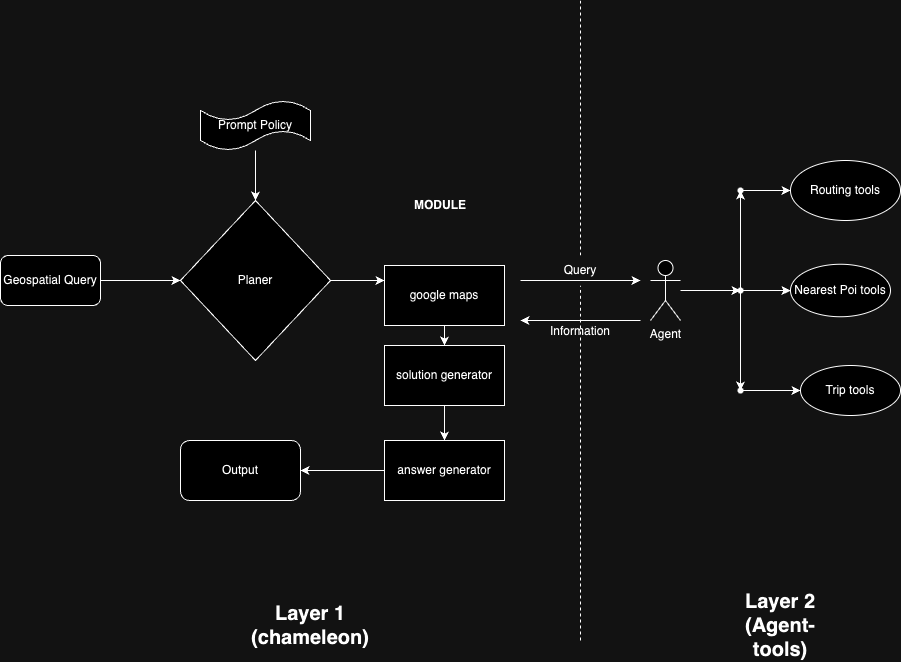

The diagram above was exported from draw.io. Its source (the exported page's mxGraphModel, read from the mxfile embedded in the PNG):
<mxGraphModel dx="1242" dy="727" grid="1" gridSize="10" guides="1" tooltips="1" connect="1" arrows="1" fold="1" page="1" pageScale="1" pageWidth="827" pageHeight="1169" math="0" shadow="0">
  <root>
    <mxCell id="0" />
    <mxCell id="1" parent="0" />
    <mxCell id="A1J9TcBm0l2jZHOr7b3i-1" value="" style="endArrow=none;dashed=1;html=1;rounded=0;" edge="1" parent="1" source="A1J9TcBm0l2jZHOr7b3i-65">
      <mxGeometry width="50" height="50" relative="1" as="geometry">
        <mxPoint x="640" y="640" as="sourcePoint" />
        <mxPoint x="640" as="targetPoint" />
        <Array as="points" />
      </mxGeometry>
    </mxCell>
    <mxCell id="A1J9TcBm0l2jZHOr7b3i-5" value="&lt;b&gt;&lt;font style=&quot;font-size: 20px;&quot;&gt;Layer 1 (chameleon)&lt;/font&gt;&lt;/b&gt;" style="text;html=1;align=center;verticalAlign=middle;whiteSpace=wrap;rounded=0;" vertex="1" parent="1">
      <mxGeometry x="310" y="610" width="120" height="30" as="geometry" />
    </mxCell>
    <mxCell id="A1J9TcBm0l2jZHOr7b3i-29" style="edgeStyle=orthogonalEdgeStyle;rounded=0;orthogonalLoop=1;jettySize=auto;html=1;entryX=0;entryY=0.25;entryDx=0;entryDy=0;" edge="1" parent="1" source="A1J9TcBm0l2jZHOr7b3i-6" target="A1J9TcBm0l2jZHOr7b3i-18">
      <mxGeometry relative="1" as="geometry" />
    </mxCell>
    <mxCell id="A1J9TcBm0l2jZHOr7b3i-6" value="Planer" style="rhombus;whiteSpace=wrap;html=1;" vertex="1" parent="1">
      <mxGeometry x="240" y="200" width="150" height="160" as="geometry" />
    </mxCell>
    <mxCell id="A1J9TcBm0l2jZHOr7b3i-13" value="" style="edgeStyle=orthogonalEdgeStyle;rounded=0;orthogonalLoop=1;jettySize=auto;html=1;" edge="1" parent="1" source="A1J9TcBm0l2jZHOr7b3i-7" target="A1J9TcBm0l2jZHOr7b3i-6">
      <mxGeometry relative="1" as="geometry" />
    </mxCell>
    <mxCell id="A1J9TcBm0l2jZHOr7b3i-7" value="Geospatial Query" style="rounded=1;whiteSpace=wrap;html=1;" vertex="1" parent="1">
      <mxGeometry x="60" y="255" width="100" height="50" as="geometry" />
    </mxCell>
    <mxCell id="A1J9TcBm0l2jZHOr7b3i-12" value="" style="edgeStyle=orthogonalEdgeStyle;rounded=0;orthogonalLoop=1;jettySize=auto;html=1;" edge="1" parent="1" source="A1J9TcBm0l2jZHOr7b3i-10" target="A1J9TcBm0l2jZHOr7b3i-6">
      <mxGeometry relative="1" as="geometry" />
    </mxCell>
    <mxCell id="A1J9TcBm0l2jZHOr7b3i-10" value="Prompt Policy" style="shape=tape;whiteSpace=wrap;html=1;" vertex="1" parent="1">
      <mxGeometry x="260" y="100" width="110" height="50" as="geometry" />
    </mxCell>
    <mxCell id="A1J9TcBm0l2jZHOr7b3i-17" value="&lt;b&gt;MODULE&lt;/b&gt;" style="text;html=1;align=center;verticalAlign=middle;whiteSpace=wrap;rounded=0;" vertex="1" parent="1">
      <mxGeometry x="440" y="180" width="120" height="50" as="geometry" />
    </mxCell>
    <mxCell id="A1J9TcBm0l2jZHOr7b3i-30" value="" style="edgeStyle=orthogonalEdgeStyle;rounded=0;orthogonalLoop=1;jettySize=auto;html=1;" edge="1" parent="1" source="A1J9TcBm0l2jZHOr7b3i-18">
      <mxGeometry relative="1" as="geometry">
        <mxPoint x="504" y="345" as="targetPoint" />
      </mxGeometry>
    </mxCell>
    <mxCell id="A1J9TcBm0l2jZHOr7b3i-18" value="google maps" style="rounded=0;whiteSpace=wrap;html=1;" vertex="1" parent="1">
      <mxGeometry x="444" y="265" width="120" height="60" as="geometry" />
    </mxCell>
    <mxCell id="A1J9TcBm0l2jZHOr7b3i-34" value="" style="edgeStyle=orthogonalEdgeStyle;rounded=0;orthogonalLoop=1;jettySize=auto;html=1;" edge="1" parent="1" source="A1J9TcBm0l2jZHOr7b3i-20" target="A1J9TcBm0l2jZHOr7b3i-21">
      <mxGeometry relative="1" as="geometry" />
    </mxCell>
    <mxCell id="A1J9TcBm0l2jZHOr7b3i-39" value="" style="edgeStyle=orthogonalEdgeStyle;rounded=0;orthogonalLoop=1;jettySize=auto;html=1;" edge="1" parent="1" source="A1J9TcBm0l2jZHOr7b3i-21" target="A1J9TcBm0l2jZHOr7b3i-38">
      <mxGeometry relative="1" as="geometry" />
    </mxCell>
    <mxCell id="A1J9TcBm0l2jZHOr7b3i-21" value="answer generator" style="rounded=0;whiteSpace=wrap;html=1;" vertex="1" parent="1">
      <mxGeometry x="444" y="440" width="120" height="60" as="geometry" />
    </mxCell>
    <mxCell id="A1J9TcBm0l2jZHOr7b3i-54" value="" style="edgeStyle=orthogonalEdgeStyle;rounded=0;orthogonalLoop=1;jettySize=auto;html=1;" edge="1" parent="1" source="A1J9TcBm0l2jZHOr7b3i-27" target="A1J9TcBm0l2jZHOr7b3i-43">
      <mxGeometry relative="1" as="geometry" />
    </mxCell>
    <mxCell id="A1J9TcBm0l2jZHOr7b3i-27" value="Agent" style="shape=umlActor;verticalLabelPosition=bottom;verticalAlign=top;html=1;outlineConnect=0;" vertex="1" parent="1">
      <mxGeometry x="710" y="260" width="30" height="60" as="geometry" />
    </mxCell>
    <mxCell id="A1J9TcBm0l2jZHOr7b3i-35" value="" style="edgeStyle=orthogonalEdgeStyle;rounded=0;orthogonalLoop=1;jettySize=auto;html=1;" edge="1" parent="1" target="A1J9TcBm0l2jZHOr7b3i-20">
      <mxGeometry relative="1" as="geometry">
        <mxPoint x="504" y="405" as="sourcePoint" />
        <mxPoint x="504" y="535" as="targetPoint" />
      </mxGeometry>
    </mxCell>
    <mxCell id="A1J9TcBm0l2jZHOr7b3i-20" value="solution generator" style="rounded=0;whiteSpace=wrap;html=1;" vertex="1" parent="1">
      <mxGeometry x="444" y="345" width="120" height="60" as="geometry" />
    </mxCell>
    <mxCell id="A1J9TcBm0l2jZHOr7b3i-38" value="Output" style="rounded=1;whiteSpace=wrap;html=1;" vertex="1" parent="1">
      <mxGeometry x="240" y="440" width="120" height="60" as="geometry" />
    </mxCell>
    <mxCell id="A1J9TcBm0l2jZHOr7b3i-40" value="Nearest Poi tools" style="ellipse;whiteSpace=wrap;html=1;" vertex="1" parent="1">
      <mxGeometry x="850" y="263.75" width="100" height="52.5" as="geometry" />
    </mxCell>
    <mxCell id="A1J9TcBm0l2jZHOr7b3i-41" value="Routing tools" style="ellipse;whiteSpace=wrap;html=1;" vertex="1" parent="1">
      <mxGeometry x="850" y="160" width="110" height="60" as="geometry" />
    </mxCell>
    <mxCell id="A1J9TcBm0l2jZHOr7b3i-42" value="Trip tools" style="ellipse;whiteSpace=wrap;html=1;" vertex="1" parent="1">
      <mxGeometry x="860" y="365" width="100" height="50" as="geometry" />
    </mxCell>
    <mxCell id="A1J9TcBm0l2jZHOr7b3i-48" value="" style="edgeStyle=orthogonalEdgeStyle;rounded=0;orthogonalLoop=1;jettySize=auto;html=1;" edge="1" parent="1" source="A1J9TcBm0l2jZHOr7b3i-43" target="A1J9TcBm0l2jZHOr7b3i-47">
      <mxGeometry relative="1" as="geometry" />
    </mxCell>
    <mxCell id="A1J9TcBm0l2jZHOr7b3i-50" value="" style="edgeStyle=orthogonalEdgeStyle;rounded=0;orthogonalLoop=1;jettySize=auto;html=1;" edge="1" parent="1" source="A1J9TcBm0l2jZHOr7b3i-43" target="A1J9TcBm0l2jZHOr7b3i-49">
      <mxGeometry relative="1" as="geometry" />
    </mxCell>
    <mxCell id="A1J9TcBm0l2jZHOr7b3i-52" value="" style="edgeStyle=orthogonalEdgeStyle;rounded=0;orthogonalLoop=1;jettySize=auto;html=1;" edge="1" parent="1" source="A1J9TcBm0l2jZHOr7b3i-43" target="A1J9TcBm0l2jZHOr7b3i-40">
      <mxGeometry relative="1" as="geometry" />
    </mxCell>
    <mxCell id="A1J9TcBm0l2jZHOr7b3i-43" value="" style="shape=waypoint;sketch=0;size=6;pointerEvents=1;points=[];fillColor=default;resizable=0;rotatable=0;perimeter=centerPerimeter;snapToPoint=1;verticalAlign=top;" vertex="1" parent="1">
      <mxGeometry x="790" y="280" width="20" height="20" as="geometry" />
    </mxCell>
    <mxCell id="A1J9TcBm0l2jZHOr7b3i-51" value="" style="edgeStyle=orthogonalEdgeStyle;rounded=0;orthogonalLoop=1;jettySize=auto;html=1;" edge="1" parent="1" source="A1J9TcBm0l2jZHOr7b3i-47" target="A1J9TcBm0l2jZHOr7b3i-41">
      <mxGeometry relative="1" as="geometry" />
    </mxCell>
    <mxCell id="A1J9TcBm0l2jZHOr7b3i-47" value="" style="shape=waypoint;sketch=0;size=6;pointerEvents=1;points=[];fillColor=default;resizable=0;rotatable=0;perimeter=centerPerimeter;snapToPoint=1;verticalAlign=top;" vertex="1" parent="1">
      <mxGeometry x="790" y="180" width="20" height="20" as="geometry" />
    </mxCell>
    <mxCell id="A1J9TcBm0l2jZHOr7b3i-53" value="" style="edgeStyle=orthogonalEdgeStyle;rounded=0;orthogonalLoop=1;jettySize=auto;html=1;" edge="1" parent="1" source="A1J9TcBm0l2jZHOr7b3i-49" target="A1J9TcBm0l2jZHOr7b3i-42">
      <mxGeometry relative="1" as="geometry" />
    </mxCell>
    <mxCell id="A1J9TcBm0l2jZHOr7b3i-49" value="" style="shape=waypoint;sketch=0;size=6;pointerEvents=1;points=[];fillColor=default;resizable=0;rotatable=0;perimeter=centerPerimeter;snapToPoint=1;verticalAlign=top;" vertex="1" parent="1">
      <mxGeometry x="790" y="380" width="20" height="20" as="geometry" />
    </mxCell>
    <mxCell id="A1J9TcBm0l2jZHOr7b3i-58" value="&lt;b&gt;&lt;font style=&quot;font-size: 20px;&quot;&gt;Layer 2 (Agent-tools)&lt;/font&gt;&lt;/b&gt;" style="text;html=1;align=center;verticalAlign=middle;whiteSpace=wrap;rounded=0;" vertex="1" parent="1">
      <mxGeometry x="780" y="610" width="120" height="30" as="geometry" />
    </mxCell>
    <mxCell id="A1J9TcBm0l2jZHOr7b3i-63" value="" style="endArrow=classic;html=1;rounded=0;" edge="1" parent="1">
      <mxGeometry width="50" height="50" relative="1" as="geometry">
        <mxPoint x="580" y="280" as="sourcePoint" />
        <mxPoint x="700" y="280" as="targetPoint" />
      </mxGeometry>
    </mxCell>
    <mxCell id="A1J9TcBm0l2jZHOr7b3i-64" value="" style="endArrow=classic;html=1;rounded=0;" edge="1" parent="1">
      <mxGeometry width="50" height="50" relative="1" as="geometry">
        <mxPoint x="700" y="320" as="sourcePoint" />
        <mxPoint x="580" y="320" as="targetPoint" />
      </mxGeometry>
    </mxCell>
    <mxCell id="A1J9TcBm0l2jZHOr7b3i-66" value="" style="endArrow=none;dashed=1;html=1;rounded=0;" edge="1" parent="1" source="A1J9TcBm0l2jZHOr7b3i-67" target="A1J9TcBm0l2jZHOr7b3i-65">
      <mxGeometry width="50" height="50" relative="1" as="geometry">
        <mxPoint x="640" y="640" as="sourcePoint" />
        <mxPoint x="640" as="targetPoint" />
        <Array as="points" />
      </mxGeometry>
    </mxCell>
    <mxCell id="A1J9TcBm0l2jZHOr7b3i-65" value="Query" style="text;html=1;align=center;verticalAlign=middle;whiteSpace=wrap;rounded=0;" vertex="1" parent="1">
      <mxGeometry x="610" y="255" width="60" height="30" as="geometry" />
    </mxCell>
    <mxCell id="A1J9TcBm0l2jZHOr7b3i-68" value="" style="endArrow=none;dashed=1;html=1;rounded=0;" edge="1" parent="1" target="A1J9TcBm0l2jZHOr7b3i-67">
      <mxGeometry width="50" height="50" relative="1" as="geometry">
        <mxPoint x="640" y="640" as="sourcePoint" />
        <mxPoint x="640" y="265" as="targetPoint" />
        <Array as="points">
          <mxPoint x="640" y="320" />
        </Array>
      </mxGeometry>
    </mxCell>
    <mxCell id="A1J9TcBm0l2jZHOr7b3i-67" value="Information" style="text;html=1;align=center;verticalAlign=middle;whiteSpace=wrap;rounded=0;" vertex="1" parent="1">
      <mxGeometry x="610" y="316.25" width="60" height="30" as="geometry" />
    </mxCell>
  </root>
</mxGraphModel>